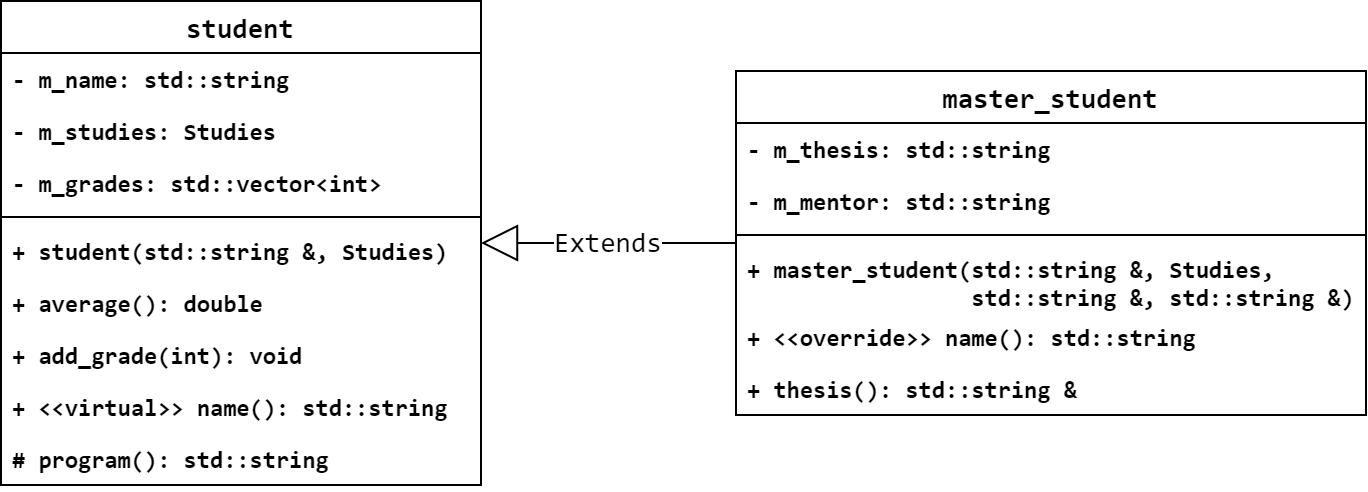

The diagram above was exported from draw.io. Its source (the exported page's mxGraphModel, read from the mxfile embedded in the PNG):
<mxGraphModel dx="1936" dy="806" grid="1" gridSize="10" guides="1" tooltips="1" connect="1" arrows="1" fold="1" page="1" pageScale="1" pageWidth="850" pageHeight="1100" math="0" shadow="0">
  <root>
    <mxCell id="YujzgZ1mHPAPgYaoi1NN-0" />
    <mxCell id="YujzgZ1mHPAPgYaoi1NN-1" parent="YujzgZ1mHPAPgYaoi1NN-0" />
    <mxCell id="HLYVqZ-ml7zwbhF3SHTb-0" value="Extends" style="endArrow=block;endSize=16;endFill=0;html=1;fontFamily=Consolas;fontSize=14;" parent="YujzgZ1mHPAPgYaoi1NN-1" source="HLYVqZ-ml7zwbhF3SHTb-8" target="HLYVqZ-ml7zwbhF3SHTb-1" edge="1">
      <mxGeometry width="160" relative="1" as="geometry">
        <mxPoint x="-451.5" y="234" as="sourcePoint" />
        <mxPoint x="-291.5" y="234" as="targetPoint" />
      </mxGeometry>
    </mxCell>
    <mxCell id="HLYVqZ-ml7zwbhF3SHTb-1" value="student" style="swimlane;fontStyle=1;align=center;verticalAlign=middle;childLayout=stackLayout;horizontal=1;startSize=26;horizontalStack=0;resizeParent=1;resizeParentMax=0;resizeLast=0;collapsible=1;marginBottom=0;fontFamily=Consolas;fontSize=14;" parent="YujzgZ1mHPAPgYaoi1NN-1" vertex="1">
      <mxGeometry x="-780" y="34" width="240" height="242" as="geometry" />
    </mxCell>
    <mxCell id="HLYVqZ-ml7zwbhF3SHTb-2" value="- m_name: std::string" style="text;strokeColor=none;fillColor=none;align=left;verticalAlign=top;spacingLeft=4;spacingRight=4;overflow=hidden;rotatable=0;points=[[0,0.5],[1,0.5]];portConstraint=eastwest;fontFamily=Consolas;fontStyle=1" parent="HLYVqZ-ml7zwbhF3SHTb-1" vertex="1">
      <mxGeometry y="26" width="240" height="26" as="geometry" />
    </mxCell>
    <mxCell id="HLYVqZ-ml7zwbhF3SHTb-3" value="- m_studies: Studies" style="text;strokeColor=none;fillColor=none;align=left;verticalAlign=top;spacingLeft=4;spacingRight=4;overflow=hidden;rotatable=0;points=[[0,0.5],[1,0.5]];portConstraint=eastwest;fontFamily=Consolas;fontStyle=1" parent="HLYVqZ-ml7zwbhF3SHTb-1" vertex="1">
      <mxGeometry y="52" width="240" height="26" as="geometry" />
    </mxCell>
    <mxCell id="HLYVqZ-ml7zwbhF3SHTb-13" value="- m_grades: std::vector&lt;int&gt;" style="text;strokeColor=none;fillColor=none;align=left;verticalAlign=top;spacingLeft=4;spacingRight=4;overflow=hidden;rotatable=0;points=[[0,0.5],[1,0.5]];portConstraint=eastwest;fontFamily=Consolas;fontStyle=1" parent="HLYVqZ-ml7zwbhF3SHTb-1" vertex="1">
      <mxGeometry y="78" width="240" height="26" as="geometry" />
    </mxCell>
    <mxCell id="HLYVqZ-ml7zwbhF3SHTb-4" value="" style="line;strokeWidth=1;fillColor=none;align=left;verticalAlign=middle;spacingTop=-1;spacingLeft=3;spacingRight=3;rotatable=0;labelPosition=right;points=[];portConstraint=eastwest;fontFamily=Consolas;" parent="HLYVqZ-ml7zwbhF3SHTb-1" vertex="1">
      <mxGeometry y="104" width="240" height="8" as="geometry" />
    </mxCell>
    <mxCell id="HLYVqZ-ml7zwbhF3SHTb-5" value="+ student(std::string &amp;, Studies)" style="text;strokeColor=none;fillColor=none;align=left;verticalAlign=top;spacingLeft=4;spacingRight=4;overflow=hidden;rotatable=0;points=[[0,0.5],[1,0.5]];portConstraint=eastwest;fontFamily=Consolas;fontStyle=1" parent="HLYVqZ-ml7zwbhF3SHTb-1" vertex="1">
      <mxGeometry y="112" width="240" height="26" as="geometry" />
    </mxCell>
    <mxCell id="HLYVqZ-ml7zwbhF3SHTb-6" value="+ average(): double" style="text;strokeColor=none;fillColor=none;align=left;verticalAlign=top;spacingLeft=4;spacingRight=4;overflow=hidden;rotatable=0;points=[[0,0.5],[1,0.5]];portConstraint=eastwest;fontFamily=Consolas;fontSize=12;fontStyle=1" parent="HLYVqZ-ml7zwbhF3SHTb-1" vertex="1">
      <mxGeometry y="138" width="240" height="26" as="geometry" />
    </mxCell>
    <mxCell id="HLYVqZ-ml7zwbhF3SHTb-14" value="+ add_grade(int): void" style="text;strokeColor=none;fillColor=none;align=left;verticalAlign=top;spacingLeft=4;spacingRight=4;overflow=hidden;rotatable=0;points=[[0,0.5],[1,0.5]];portConstraint=eastwest;fontFamily=Consolas;fontStyle=1" parent="HLYVqZ-ml7zwbhF3SHTb-1" vertex="1">
      <mxGeometry y="164" width="240" height="26" as="geometry" />
    </mxCell>
    <mxCell id="HLYVqZ-ml7zwbhF3SHTb-15" value="+ &lt;&lt;virtual&gt;&gt; name(): std::string" style="text;strokeColor=none;fillColor=none;align=left;verticalAlign=top;spacingLeft=4;spacingRight=4;overflow=hidden;rotatable=0;points=[[0,0.5],[1,0.5]];portConstraint=eastwest;fontFamily=Consolas;fontStyle=1" parent="HLYVqZ-ml7zwbhF3SHTb-1" vertex="1">
      <mxGeometry y="190" width="240" height="26" as="geometry" />
    </mxCell>
    <mxCell id="HLYVqZ-ml7zwbhF3SHTb-7" value="# program(): std::string" style="text;strokeColor=none;fillColor=none;align=left;verticalAlign=top;spacingLeft=4;spacingRight=4;overflow=hidden;rotatable=0;points=[[0,0.5],[1,0.5]];portConstraint=eastwest;fontFamily=Consolas;fontStyle=1" parent="HLYVqZ-ml7zwbhF3SHTb-1" vertex="1">
      <mxGeometry y="216" width="240" height="26" as="geometry" />
    </mxCell>
    <mxCell id="HLYVqZ-ml7zwbhF3SHTb-8" value="master_student" style="swimlane;fontStyle=1;align=center;verticalAlign=middle;childLayout=stackLayout;horizontal=1;startSize=26;horizontalStack=0;resizeParent=1;resizeParentMax=0;resizeLast=0;collapsible=1;marginBottom=0;fontFamily=Consolas;fontSize=14;" parent="YujzgZ1mHPAPgYaoi1NN-1" vertex="1">
      <mxGeometry x="-412.5" y="69" width="315" height="172" as="geometry" />
    </mxCell>
    <mxCell id="HLYVqZ-ml7zwbhF3SHTb-9" value="- m_thesis: std::string" style="text;strokeColor=none;fillColor=none;align=left;verticalAlign=top;spacingLeft=4;spacingRight=4;overflow=hidden;rotatable=0;points=[[0,0.5],[1,0.5]];portConstraint=eastwest;fontFamily=Consolas;fontStyle=1" parent="HLYVqZ-ml7zwbhF3SHTb-8" vertex="1">
      <mxGeometry y="26" width="315" height="26" as="geometry" />
    </mxCell>
    <mxCell id="HLYVqZ-ml7zwbhF3SHTb-16" value="- m_mentor: std::string" style="text;strokeColor=none;fillColor=none;align=left;verticalAlign=top;spacingLeft=4;spacingRight=4;overflow=hidden;rotatable=0;points=[[0,0.5],[1,0.5]];portConstraint=eastwest;fontFamily=Consolas;fontStyle=1" parent="HLYVqZ-ml7zwbhF3SHTb-8" vertex="1">
      <mxGeometry y="52" width="315" height="26" as="geometry" />
    </mxCell>
    <mxCell id="HLYVqZ-ml7zwbhF3SHTb-10" value="" style="line;strokeWidth=1;fillColor=none;align=left;verticalAlign=middle;spacingTop=-1;spacingLeft=3;spacingRight=3;rotatable=0;labelPosition=right;points=[];portConstraint=eastwest;fontFamily=Consolas;" parent="HLYVqZ-ml7zwbhF3SHTb-8" vertex="1">
      <mxGeometry y="78" width="315" height="8" as="geometry" />
    </mxCell>
    <mxCell id="HLYVqZ-ml7zwbhF3SHTb-11" value="+ master_student(std::string &amp;, Studies, &#10;                 std::string &amp;, std::string &amp;)" style="text;strokeColor=none;fillColor=none;align=left;verticalAlign=top;spacingLeft=4;spacingRight=4;overflow=hidden;rotatable=0;points=[[0,0.5],[1,0.5]];portConstraint=eastwest;fontFamily=Consolas;fontStyle=1" parent="HLYVqZ-ml7zwbhF3SHTb-8" vertex="1">
      <mxGeometry y="86" width="315" height="34" as="geometry" />
    </mxCell>
    <mxCell id="HLYVqZ-ml7zwbhF3SHTb-17" value="+ &lt;&lt;override&gt;&gt; name(): std::string" style="text;strokeColor=none;fillColor=none;align=left;verticalAlign=top;spacingLeft=4;spacingRight=4;overflow=hidden;rotatable=0;points=[[0,0.5],[1,0.5]];portConstraint=eastwest;fontFamily=Consolas;fontStyle=1" parent="HLYVqZ-ml7zwbhF3SHTb-8" vertex="1">
      <mxGeometry y="120" width="315" height="26" as="geometry" />
    </mxCell>
    <mxCell id="HLYVqZ-ml7zwbhF3SHTb-12" value="+ thesis(): std::string &amp;" style="text;strokeColor=none;fillColor=none;align=left;verticalAlign=top;spacingLeft=4;spacingRight=4;overflow=hidden;rotatable=0;points=[[0,0.5],[1,0.5]];portConstraint=eastwest;fontFamily=Consolas;fontStyle=1" parent="HLYVqZ-ml7zwbhF3SHTb-8" vertex="1">
      <mxGeometry y="146" width="315" height="26" as="geometry" />
    </mxCell>
  </root>
</mxGraphModel>